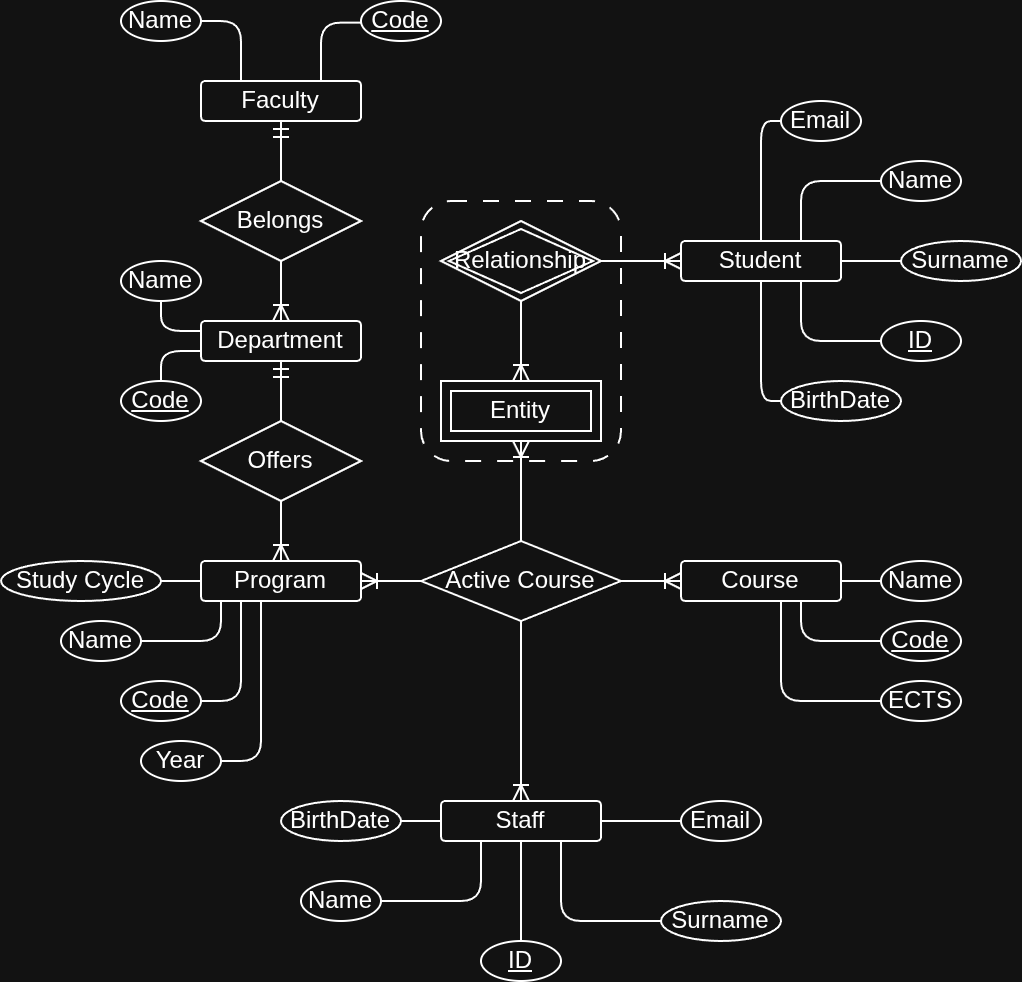

The diagram above was exported from draw.io. Its source (the exported page's mxGraphModel, read from the mxfile embedded in the PNG):
<mxGraphModel dx="1263" dy="934" grid="1" gridSize="10" guides="1" tooltips="1" connect="1" arrows="1" fold="1" page="1" pageScale="1" pageWidth="850" pageHeight="1100" math="0" shadow="0">
  <root>
    <mxCell id="0" />
    <mxCell id="1" parent="0" />
    <mxCell id="tFZmfnh64qZfd8Hx1m5f-23" parent="1" style="rounded=1;whiteSpace=wrap;html=1;fillColor=none;dashed=1;dashPattern=8 8;" value=" " vertex="1">
      <mxGeometry height="130" width="100" x="390" y="390" as="geometry" />
    </mxCell>
    <mxCell id="VT-DBIojR-RaFB-854N7-62" parent="1" style="rounded=1;arcSize=10;whiteSpace=wrap;html=1;align=center;container=0;" value="Faculty" vertex="1">
      <mxGeometry height="20" width="80" x="280" y="330" as="geometry" />
    </mxCell>
    <mxCell id="VT-DBIojR-RaFB-854N7-63" parent="1" style="rounded=1;arcSize=10;whiteSpace=wrap;html=1;align=center;container=0;" value="Department" vertex="1">
      <mxGeometry height="20" width="80" x="280" y="450" as="geometry" />
    </mxCell>
    <mxCell id="VT-DBIojR-RaFB-854N7-64" parent="1" style="rounded=1;arcSize=10;whiteSpace=wrap;html=1;align=center;container=0;" value="Program" vertex="1">
      <mxGeometry height="20" width="80" x="280" y="570" as="geometry" />
    </mxCell>
    <mxCell id="VT-DBIojR-RaFB-854N7-65" parent="1" style="rounded=1;arcSize=10;whiteSpace=wrap;html=1;align=center;container=0;" value="Course" vertex="1">
      <mxGeometry height="20" width="80" x="520" y="570" as="geometry" />
    </mxCell>
    <mxCell id="VT-DBIojR-RaFB-854N7-68" edge="1" parent="1" source="VT-DBIojR-RaFB-854N7-66" style="edgeStyle=orthogonalEdgeStyle;rounded=1;orthogonalLoop=1;jettySize=auto;html=1;curved=0;endArrow=ERoneToMany;endFill=0;" target="VT-DBIojR-RaFB-854N7-63">
      <mxGeometry relative="1" as="geometry" />
    </mxCell>
    <mxCell id="tFZmfnh64qZfd8Hx1m5f-1" edge="1" parent="1" source="VT-DBIojR-RaFB-854N7-66" style="edgeStyle=orthogonalEdgeStyle;rounded=1;orthogonalLoop=1;jettySize=auto;html=1;curved=0;endArrow=ERmandOne;endFill=0;" target="VT-DBIojR-RaFB-854N7-62" value="">
      <mxGeometry relative="1" as="geometry">
        <Array as="points">
          <mxPoint x="320" y="370" />
          <mxPoint x="320" y="370" />
        </Array>
      </mxGeometry>
    </mxCell>
    <mxCell id="VT-DBIojR-RaFB-854N7-66" parent="1" style="shape=rhombus;perimeter=rhombusPerimeter;whiteSpace=wrap;html=1;align=center;container=0;" value="Belongs" vertex="1">
      <mxGeometry height="40" width="80" x="280" y="380" as="geometry" />
    </mxCell>
    <mxCell id="VT-DBIojR-RaFB-854N7-72" edge="1" parent="1" source="VT-DBIojR-RaFB-854N7-70" style="edgeStyle=orthogonalEdgeStyle;rounded=1;orthogonalLoop=1;jettySize=auto;html=1;entryX=0.5;entryY=1;entryDx=0;entryDy=0;endArrow=ERmandOne;endFill=0;curved=0;" target="VT-DBIojR-RaFB-854N7-63">
      <mxGeometry relative="1" as="geometry" />
    </mxCell>
    <mxCell id="VT-DBIojR-RaFB-854N7-73" edge="1" parent="1" source="VT-DBIojR-RaFB-854N7-70" style="edgeStyle=orthogonalEdgeStyle;rounded=1;orthogonalLoop=1;jettySize=auto;html=1;endArrow=ERoneToMany;endFill=0;curved=0;" target="VT-DBIojR-RaFB-854N7-64">
      <mxGeometry relative="1" as="geometry" />
    </mxCell>
    <mxCell id="VT-DBIojR-RaFB-854N7-70" parent="1" style="shape=rhombus;perimeter=rhombusPerimeter;whiteSpace=wrap;html=1;align=center;container=0;" value="Offers" vertex="1">
      <mxGeometry height="40" width="80" x="280" y="500" as="geometry" />
    </mxCell>
    <mxCell id="VT-DBIojR-RaFB-854N7-74" edge="1" parent="1" source="VT-DBIojR-RaFB-854N7-71" style="edgeStyle=orthogonalEdgeStyle;rounded=1;orthogonalLoop=1;jettySize=auto;html=1;endArrow=ERoneToMany;endFill=0;curved=0;" target="VT-DBIojR-RaFB-854N7-64">
      <mxGeometry relative="1" as="geometry" />
    </mxCell>
    <mxCell id="VT-DBIojR-RaFB-854N7-75" edge="1" parent="1" source="VT-DBIojR-RaFB-854N7-71" style="edgeStyle=orthogonalEdgeStyle;rounded=1;orthogonalLoop=1;jettySize=auto;html=1;endArrow=ERoneToMany;endFill=0;curved=0;" target="VT-DBIojR-RaFB-854N7-65">
      <mxGeometry relative="1" as="geometry" />
    </mxCell>
    <mxCell id="tFZmfnh64qZfd8Hx1m5f-30" edge="1" parent="1" source="VT-DBIojR-RaFB-854N7-71" style="edgeStyle=orthogonalEdgeStyle;rounded=1;orthogonalLoop=1;jettySize=auto;html=1;curved=0;endArrow=ERoneToMany;endFill=0;" target="tFZmfnh64qZfd8Hx1m5f-21">
      <mxGeometry relative="1" as="geometry" />
    </mxCell>
    <mxCell id="tFZmfnh64qZfd8Hx1m5f-31" edge="1" parent="1" source="VT-DBIojR-RaFB-854N7-71" style="edgeStyle=orthogonalEdgeStyle;rounded=1;orthogonalLoop=1;jettySize=auto;html=1;curved=0;endArrow=ERoneToMany;endFill=0;" target="tFZmfnh64qZfd8Hx1m5f-25">
      <mxGeometry relative="1" as="geometry" />
    </mxCell>
    <mxCell id="VT-DBIojR-RaFB-854N7-71" parent="1" style="shape=rhombus;perimeter=rhombusPerimeter;whiteSpace=wrap;html=1;align=center;container=0;" value="Active Course" vertex="1">
      <mxGeometry height="40" width="100" x="390" y="560" as="geometry" />
    </mxCell>
    <mxCell id="VT-DBIojR-RaFB-854N7-81" edge="1" parent="1" source="VT-DBIojR-RaFB-854N7-77" style="edgeStyle=orthogonalEdgeStyle;rounded=1;orthogonalLoop=1;jettySize=auto;html=1;curved=0;endArrow=none;endFill=0;entryX=0.25;entryY=0;entryDx=0;entryDy=0;" target="VT-DBIojR-RaFB-854N7-62">
      <mxGeometry relative="1" as="geometry">
        <Array as="points">
          <mxPoint x="300" y="320" />
          <mxPoint x="300" y="320" />
        </Array>
      </mxGeometry>
    </mxCell>
    <mxCell id="VT-DBIojR-RaFB-854N7-77" parent="1" style="ellipse;whiteSpace=wrap;html=1;align=center;container=0;" value="Name" vertex="1">
      <mxGeometry height="20" width="40" x="240" y="290" as="geometry" />
    </mxCell>
    <mxCell id="VT-DBIojR-RaFB-854N7-80" edge="1" parent="1" source="VT-DBIojR-RaFB-854N7-79" style="edgeStyle=orthogonalEdgeStyle;rounded=1;orthogonalLoop=1;jettySize=auto;html=1;curved=0;endArrow=none;endFill=0;entryX=0.75;entryY=0;entryDx=0;entryDy=0;exitX=0.071;exitY=0.54;exitDx=0;exitDy=0;exitPerimeter=0;" target="VT-DBIojR-RaFB-854N7-62">
      <mxGeometry relative="1" as="geometry">
        <Array as="points">
          <mxPoint x="340" y="301" />
        </Array>
        <mxPoint x="340" y="300" as="sourcePoint" />
        <mxPoint x="320" y="330" as="targetPoint" />
      </mxGeometry>
    </mxCell>
    <mxCell id="VT-DBIojR-RaFB-854N7-79" parent="1" style="ellipse;whiteSpace=wrap;html=1;align=center;fontStyle=4;" value="Code" vertex="1">
      <mxGeometry height="20" width="40" x="360" y="290" as="geometry" />
    </mxCell>
    <mxCell id="tFZmfnh64qZfd8Hx1m5f-5" edge="1" parent="1" source="tFZmfnh64qZfd8Hx1m5f-3" style="edgeStyle=orthogonalEdgeStyle;rounded=1;orthogonalLoop=1;jettySize=auto;html=1;entryX=0;entryY=0.25;entryDx=0;entryDy=0;curved=0;endArrow=none;endFill=0;" target="VT-DBIojR-RaFB-854N7-63">
      <mxGeometry relative="1" as="geometry">
        <Array as="points">
          <mxPoint x="260" y="455" />
        </Array>
      </mxGeometry>
    </mxCell>
    <mxCell id="tFZmfnh64qZfd8Hx1m5f-3" parent="1" style="ellipse;whiteSpace=wrap;html=1;align=center;container=0;" value="Name" vertex="1">
      <mxGeometry height="20" width="40" x="240" y="420" as="geometry" />
    </mxCell>
    <mxCell id="tFZmfnh64qZfd8Hx1m5f-6" edge="1" parent="1" source="tFZmfnh64qZfd8Hx1m5f-4" style="edgeStyle=orthogonalEdgeStyle;rounded=1;orthogonalLoop=1;jettySize=auto;html=1;entryX=0;entryY=0.75;entryDx=0;entryDy=0;curved=0;endArrow=none;endFill=0;" target="VT-DBIojR-RaFB-854N7-63">
      <mxGeometry relative="1" as="geometry">
        <Array as="points">
          <mxPoint x="260" y="465" />
        </Array>
      </mxGeometry>
    </mxCell>
    <mxCell id="tFZmfnh64qZfd8Hx1m5f-4" parent="1" style="ellipse;whiteSpace=wrap;html=1;align=center;fontStyle=4;" value="Code" vertex="1">
      <mxGeometry height="20" width="40" x="240" y="480" as="geometry" />
    </mxCell>
    <mxCell id="tFZmfnh64qZfd8Hx1m5f-14" edge="1" parent="1" source="tFZmfnh64qZfd8Hx1m5f-7" style="edgeStyle=orthogonalEdgeStyle;rounded=1;orthogonalLoop=1;jettySize=auto;html=1;curved=0;endArrow=none;endFill=0;">
      <mxGeometry relative="1" as="geometry">
        <Array as="points">
          <mxPoint x="290" y="610" />
          <mxPoint x="290" y="590" />
        </Array>
        <mxPoint x="290" y="590" as="targetPoint" />
      </mxGeometry>
    </mxCell>
    <mxCell id="tFZmfnh64qZfd8Hx1m5f-7" parent="1" style="ellipse;whiteSpace=wrap;html=1;align=center;container=0;" value="Name" vertex="1">
      <mxGeometry height="20" width="40" x="210" y="600" as="geometry" />
    </mxCell>
    <mxCell id="tFZmfnh64qZfd8Hx1m5f-11" edge="1" parent="1" source="tFZmfnh64qZfd8Hx1m5f-8" style="edgeStyle=orthogonalEdgeStyle;rounded=1;orthogonalLoop=1;jettySize=auto;html=1;curved=0;endArrow=none;endFill=0;">
      <mxGeometry relative="1" as="geometry">
        <Array as="points">
          <mxPoint x="300" y="640" />
        </Array>
        <mxPoint x="300" y="590" as="targetPoint" />
      </mxGeometry>
    </mxCell>
    <mxCell id="tFZmfnh64qZfd8Hx1m5f-8" parent="1" style="ellipse;whiteSpace=wrap;html=1;align=center;fontStyle=4;" value="Code" vertex="1">
      <mxGeometry height="20" width="40" x="240" y="630" as="geometry" />
    </mxCell>
    <mxCell id="tFZmfnh64qZfd8Hx1m5f-13" edge="1" parent="1" source="tFZmfnh64qZfd8Hx1m5f-9" style="edgeStyle=orthogonalEdgeStyle;rounded=1;orthogonalLoop=1;jettySize=auto;html=1;entryX=0;entryY=0.5;entryDx=0;entryDy=0;curved=0;endArrow=none;endFill=0;" target="VT-DBIojR-RaFB-854N7-64">
      <mxGeometry relative="1" as="geometry">
        <Array as="points" />
      </mxGeometry>
    </mxCell>
    <mxCell id="tFZmfnh64qZfd8Hx1m5f-9" parent="1" style="ellipse;whiteSpace=wrap;html=1;align=center;container=0;" value="Study Cycle" vertex="1">
      <mxGeometry height="20" width="80" x="180" y="570" as="geometry" />
    </mxCell>
    <mxCell id="tFZmfnh64qZfd8Hx1m5f-12" edge="1" parent="1" source="tFZmfnh64qZfd8Hx1m5f-10" style="edgeStyle=orthogonalEdgeStyle;rounded=1;orthogonalLoop=1;jettySize=auto;html=1;curved=0;endArrow=none;endFill=0;" target="VT-DBIojR-RaFB-854N7-64">
      <mxGeometry relative="1" as="geometry">
        <Array as="points">
          <mxPoint x="310" y="670" />
        </Array>
      </mxGeometry>
    </mxCell>
    <mxCell id="tFZmfnh64qZfd8Hx1m5f-10" parent="1" style="ellipse;whiteSpace=wrap;html=1;align=center;container=0;" value="Year" vertex="1">
      <mxGeometry height="20" width="40" x="250" y="660" as="geometry" />
    </mxCell>
    <mxCell id="tFZmfnh64qZfd8Hx1m5f-18" edge="1" parent="1" source="tFZmfnh64qZfd8Hx1m5f-15" style="edgeStyle=orthogonalEdgeStyle;rounded=1;orthogonalLoop=1;jettySize=auto;html=1;endArrow=none;endFill=0;curved=0;" target="VT-DBIojR-RaFB-854N7-65">
      <mxGeometry relative="1" as="geometry" />
    </mxCell>
    <mxCell id="tFZmfnh64qZfd8Hx1m5f-15" parent="1" style="ellipse;whiteSpace=wrap;html=1;align=center;container=0;" value="Name" vertex="1">
      <mxGeometry height="20" width="40" x="620" y="570" as="geometry" />
    </mxCell>
    <mxCell id="tFZmfnh64qZfd8Hx1m5f-19" edge="1" parent="1" source="tFZmfnh64qZfd8Hx1m5f-16" style="edgeStyle=orthogonalEdgeStyle;rounded=1;orthogonalLoop=1;jettySize=auto;html=1;entryX=0.75;entryY=1;entryDx=0;entryDy=0;endArrow=none;endFill=0;curved=0;" target="VT-DBIojR-RaFB-854N7-65">
      <mxGeometry relative="1" as="geometry" />
    </mxCell>
    <mxCell id="tFZmfnh64qZfd8Hx1m5f-16" parent="1" style="ellipse;whiteSpace=wrap;html=1;align=center;fontStyle=4;" value="Code" vertex="1">
      <mxGeometry height="20" width="40" x="620" y="600" as="geometry" />
    </mxCell>
    <mxCell id="tFZmfnh64qZfd8Hx1m5f-20" edge="1" parent="1" source="tFZmfnh64qZfd8Hx1m5f-17" style="edgeStyle=orthogonalEdgeStyle;rounded=1;orthogonalLoop=1;jettySize=auto;html=1;endArrow=none;endFill=0;curved=0;" target="VT-DBIojR-RaFB-854N7-65">
      <mxGeometry relative="1" as="geometry">
        <Array as="points">
          <mxPoint x="570" y="640" />
        </Array>
      </mxGeometry>
    </mxCell>
    <mxCell id="tFZmfnh64qZfd8Hx1m5f-17" parent="1" style="ellipse;whiteSpace=wrap;html=1;align=center;container=0;" value="ECTS" vertex="1">
      <mxGeometry height="20" width="40" x="620" y="630" as="geometry" />
    </mxCell>
    <mxCell id="tFZmfnh64qZfd8Hx1m5f-21" parent="1" style="shape=ext;margin=3;double=1;whiteSpace=wrap;html=1;align=center;" value="Entity" vertex="1">
      <mxGeometry height="30" width="80" x="400" y="480" as="geometry" />
    </mxCell>
    <mxCell id="tFZmfnh64qZfd8Hx1m5f-27" edge="1" parent="1" source="tFZmfnh64qZfd8Hx1m5f-22" style="edgeStyle=orthogonalEdgeStyle;rounded=1;orthogonalLoop=1;jettySize=auto;html=1;curved=0;endArrow=ERoneToMany;endFill=0;" target="tFZmfnh64qZfd8Hx1m5f-24">
      <mxGeometry relative="1" as="geometry" />
    </mxCell>
    <mxCell id="tFZmfnh64qZfd8Hx1m5f-28" edge="1" parent="1" source="tFZmfnh64qZfd8Hx1m5f-22" style="edgeStyle=orthogonalEdgeStyle;rounded=1;orthogonalLoop=1;jettySize=auto;html=1;curved=0;endArrow=ERoneToMany;endFill=0;" target="tFZmfnh64qZfd8Hx1m5f-21">
      <mxGeometry relative="1" as="geometry" />
    </mxCell>
    <mxCell id="tFZmfnh64qZfd8Hx1m5f-22" parent="1" style="shape=rhombus;double=1;perimeter=rhombusPerimeter;whiteSpace=wrap;html=1;align=center;" value="Relationship" vertex="1">
      <mxGeometry height="40" width="80" x="400" y="400" as="geometry" />
    </mxCell>
    <mxCell id="tFZmfnh64qZfd8Hx1m5f-24" parent="1" style="rounded=1;arcSize=10;whiteSpace=wrap;html=1;align=center;container=0;" value="Student" vertex="1">
      <mxGeometry height="20" width="80" x="520" y="410" as="geometry" />
    </mxCell>
    <mxCell id="tFZmfnh64qZfd8Hx1m5f-25" parent="1" style="rounded=1;arcSize=10;whiteSpace=wrap;html=1;align=center;container=0;" value="Staff" vertex="1">
      <mxGeometry height="20" width="80" x="400" y="690" as="geometry" />
    </mxCell>
    <mxCell id="tFZmfnh64qZfd8Hx1m5f-42" edge="1" parent="1" source="tFZmfnh64qZfd8Hx1m5f-32" style="edgeStyle=orthogonalEdgeStyle;rounded=1;orthogonalLoop=1;jettySize=auto;html=1;entryX=0.75;entryY=0;entryDx=0;entryDy=0;curved=0;endArrow=none;endFill=0;" target="tFZmfnh64qZfd8Hx1m5f-24">
      <mxGeometry relative="1" as="geometry" />
    </mxCell>
    <mxCell id="tFZmfnh64qZfd8Hx1m5f-32" parent="1" style="ellipse;whiteSpace=wrap;html=1;align=center;container=0;" value="Name" vertex="1">
      <mxGeometry height="20" width="40" x="620" y="370" as="geometry" />
    </mxCell>
    <mxCell id="tFZmfnh64qZfd8Hx1m5f-43" edge="1" parent="1" source="tFZmfnh64qZfd8Hx1m5f-33" style="edgeStyle=orthogonalEdgeStyle;rounded=1;orthogonalLoop=1;jettySize=auto;html=1;entryX=1;entryY=0.5;entryDx=0;entryDy=0;curved=0;endArrow=none;endFill=0;" target="tFZmfnh64qZfd8Hx1m5f-24">
      <mxGeometry relative="1" as="geometry" />
    </mxCell>
    <mxCell id="tFZmfnh64qZfd8Hx1m5f-33" parent="1" style="ellipse;whiteSpace=wrap;html=1;align=center;container=0;" value="Surname" vertex="1">
      <mxGeometry height="20" width="60" x="630" y="410" as="geometry" />
    </mxCell>
    <mxCell id="tFZmfnh64qZfd8Hx1m5f-40" edge="1" parent="1" source="tFZmfnh64qZfd8Hx1m5f-35" style="edgeStyle=orthogonalEdgeStyle;rounded=1;orthogonalLoop=1;jettySize=auto;html=1;entryX=0.75;entryY=1;entryDx=0;entryDy=0;curved=0;endArrow=none;endFill=0;" target="tFZmfnh64qZfd8Hx1m5f-24">
      <mxGeometry relative="1" as="geometry" />
    </mxCell>
    <mxCell id="tFZmfnh64qZfd8Hx1m5f-35" parent="1" style="ellipse;whiteSpace=wrap;html=1;align=center;fontStyle=4;" value="ID" vertex="1">
      <mxGeometry height="20" width="40" x="620" y="450" as="geometry" />
    </mxCell>
    <mxCell id="tFZmfnh64qZfd8Hx1m5f-39" edge="1" parent="1" source="tFZmfnh64qZfd8Hx1m5f-36" style="edgeStyle=orthogonalEdgeStyle;rounded=1;orthogonalLoop=1;jettySize=auto;html=1;curved=0;endArrow=none;endFill=0;" target="tFZmfnh64qZfd8Hx1m5f-24">
      <mxGeometry relative="1" as="geometry">
        <Array as="points">
          <mxPoint x="560" y="350" />
        </Array>
      </mxGeometry>
    </mxCell>
    <mxCell id="tFZmfnh64qZfd8Hx1m5f-36" parent="1" style="ellipse;whiteSpace=wrap;html=1;align=center;container=0;" value="Email" vertex="1">
      <mxGeometry height="20" width="40" x="570" y="340" as="geometry" />
    </mxCell>
    <mxCell id="tFZmfnh64qZfd8Hx1m5f-38" edge="1" parent="1" source="tFZmfnh64qZfd8Hx1m5f-37" style="edgeStyle=orthogonalEdgeStyle;rounded=1;orthogonalLoop=1;jettySize=auto;html=1;entryX=0.5;entryY=1;entryDx=0;entryDy=0;curved=0;endArrow=none;endFill=0;" target="tFZmfnh64qZfd8Hx1m5f-24">
      <mxGeometry relative="1" as="geometry">
        <Array as="points">
          <mxPoint x="560" y="490" />
        </Array>
      </mxGeometry>
    </mxCell>
    <mxCell id="tFZmfnh64qZfd8Hx1m5f-37" parent="1" style="ellipse;whiteSpace=wrap;html=1;align=center;container=0;" value="BirthDate" vertex="1">
      <mxGeometry height="20" width="60" x="570" y="480" as="geometry" />
    </mxCell>
    <mxCell id="tFZmfnh64qZfd8Hx1m5f-49" edge="1" parent="1" source="tFZmfnh64qZfd8Hx1m5f-44" style="edgeStyle=orthogonalEdgeStyle;rounded=1;orthogonalLoop=1;jettySize=auto;html=1;entryX=0.25;entryY=1;entryDx=0;entryDy=0;curved=0;endArrow=none;endFill=0;" target="tFZmfnh64qZfd8Hx1m5f-25">
      <mxGeometry relative="1" as="geometry" />
    </mxCell>
    <mxCell id="tFZmfnh64qZfd8Hx1m5f-44" parent="1" style="ellipse;whiteSpace=wrap;html=1;align=center;container=0;" value="Name" vertex="1">
      <mxGeometry height="20" width="40" x="330" y="730" as="geometry" />
    </mxCell>
    <mxCell id="tFZmfnh64qZfd8Hx1m5f-51" edge="1" parent="1" source="tFZmfnh64qZfd8Hx1m5f-45" style="edgeStyle=orthogonalEdgeStyle;rounded=1;orthogonalLoop=1;jettySize=auto;html=1;entryX=0.75;entryY=1;entryDx=0;entryDy=0;curved=0;endArrow=none;endFill=0;" target="tFZmfnh64qZfd8Hx1m5f-25">
      <mxGeometry relative="1" as="geometry" />
    </mxCell>
    <mxCell id="tFZmfnh64qZfd8Hx1m5f-45" parent="1" style="ellipse;whiteSpace=wrap;html=1;align=center;container=0;" value="Surname" vertex="1">
      <mxGeometry height="20" width="60" x="510" y="740" as="geometry" />
    </mxCell>
    <mxCell id="tFZmfnh64qZfd8Hx1m5f-50" edge="1" parent="1" source="tFZmfnh64qZfd8Hx1m5f-46" style="edgeStyle=orthogonalEdgeStyle;rounded=1;orthogonalLoop=1;jettySize=auto;html=1;curved=0;endArrow=none;endFill=0;" target="tFZmfnh64qZfd8Hx1m5f-25">
      <mxGeometry relative="1" as="geometry" />
    </mxCell>
    <mxCell id="tFZmfnh64qZfd8Hx1m5f-46" parent="1" style="ellipse;whiteSpace=wrap;html=1;align=center;fontStyle=4;" value="ID" vertex="1">
      <mxGeometry height="20" width="40" x="420" y="760" as="geometry" />
    </mxCell>
    <mxCell id="tFZmfnh64qZfd8Hx1m5f-52" edge="1" parent="1" source="tFZmfnh64qZfd8Hx1m5f-47" style="edgeStyle=orthogonalEdgeStyle;rounded=1;orthogonalLoop=1;jettySize=auto;html=1;curved=0;endArrow=none;endFill=0;" target="tFZmfnh64qZfd8Hx1m5f-25">
      <mxGeometry relative="1" as="geometry" />
    </mxCell>
    <mxCell id="tFZmfnh64qZfd8Hx1m5f-47" parent="1" style="ellipse;whiteSpace=wrap;html=1;align=center;container=0;" value="Email" vertex="1">
      <mxGeometry height="20" width="40" x="520" y="690" as="geometry" />
    </mxCell>
    <mxCell id="tFZmfnh64qZfd8Hx1m5f-53" edge="1" parent="1" source="tFZmfnh64qZfd8Hx1m5f-48" style="edgeStyle=orthogonalEdgeStyle;rounded=1;orthogonalLoop=1;jettySize=auto;html=1;curved=0;endArrow=none;endFill=0;" target="tFZmfnh64qZfd8Hx1m5f-25">
      <mxGeometry relative="1" as="geometry" />
    </mxCell>
    <mxCell id="tFZmfnh64qZfd8Hx1m5f-48" parent="1" style="ellipse;whiteSpace=wrap;html=1;align=center;container=0;" value="BirthDate" vertex="1">
      <mxGeometry height="20" width="60" x="320" y="690" as="geometry" />
    </mxCell>
  </root>
</mxGraphModel>